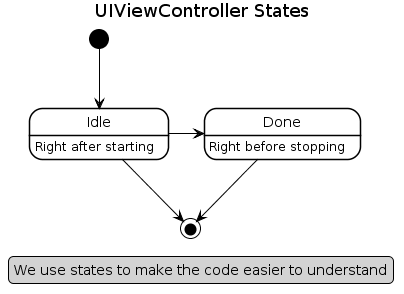

The diagram above was rendered by PlantUML. Its source (embedded in the PNG):
@startuml
title UIViewController States

hide empty members
skinparam defaultFontName Helvetica
skinparam backgroundColor transparent
skinparam monochrome true
skinparam class {
    BackgroundColor White
    ArrowColor Black
    BorderColor Black
}
skinparam legend {
    BackgroundColor LightGray
    ArrowColor Black
    BorderColor Black
}
skinparam note {
    BackgroundColor LightGray
    ArrowColor Black
    BorderColor Black
}
skinparam stereotype {
    CBackgroundColor LightGray
}
skinparam state {
    BackgroundColor White
    ArrowColor Black
    BorderColor Black
}
skinparam shadowing false


legend right
    We use states to make the code easier to understand
endlegend

[*] --> Idle
Idle --> [*]
Idle : Right after starting

Idle -> Done
Done : Right before stopping
Done --> [*]
@enduml